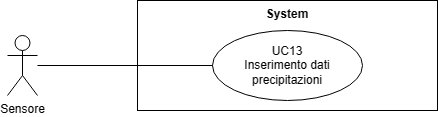

The diagram above was exported from draw.io. Its source (the exported page's mxGraphModel, read from the mxfile embedded in the PNG):
<mxGraphModel dx="21114" dy="543" grid="1" gridSize="10" guides="1" tooltips="1" connect="1" arrows="1" fold="1" page="1" pageScale="1" pageWidth="20000" pageHeight="20000" math="0" shadow="0">
  <root>
    <mxCell id="0" />
    <mxCell id="1" parent="0" />
    <mxCell id="2" value="System" style="shape=rect;html=1;verticalAlign=top;fontStyle=1;whiteSpace=wrap;align=center;" vertex="1" parent="1">
      <mxGeometry x="-19800" y="2130" width="300" height="110" as="geometry" />
    </mxCell>
    <mxCell id="3" value="Sensore" style="shape=umlActor;verticalLabelPosition=bottom;verticalAlign=top;html=1;outlineConnect=0;" vertex="1" parent="1">
      <mxGeometry x="-19930" y="2165" width="30" height="60" as="geometry" />
    </mxCell>
    <mxCell id="4" value="UC13&lt;br&gt;Inserimento dati precipitazioni" style="ellipse;whiteSpace=wrap;html=1;" vertex="1" parent="1">
      <mxGeometry x="-19725" y="2160" width="150" height="70" as="geometry" />
    </mxCell>
    <mxCell id="5" value="" style="edgeStyle=none;html=1;endArrow=none;verticalAlign=bottom;rounded=0;" edge="1" source="3" target="4" parent="1">
      <mxGeometry width="160" relative="1" as="geometry">
        <mxPoint x="-19850" y="2240" as="sourcePoint" />
        <mxPoint x="-19690" y="2240" as="targetPoint" />
      </mxGeometry>
    </mxCell>
  </root>
</mxGraphModel>